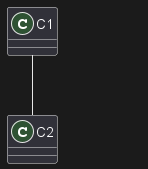

The diagram above was rendered by PlantUML. Its source (embedded in the PNG):
@startuml
class C1
class C2
class C3
C1 -- C2

hide @unlinked
@enduml